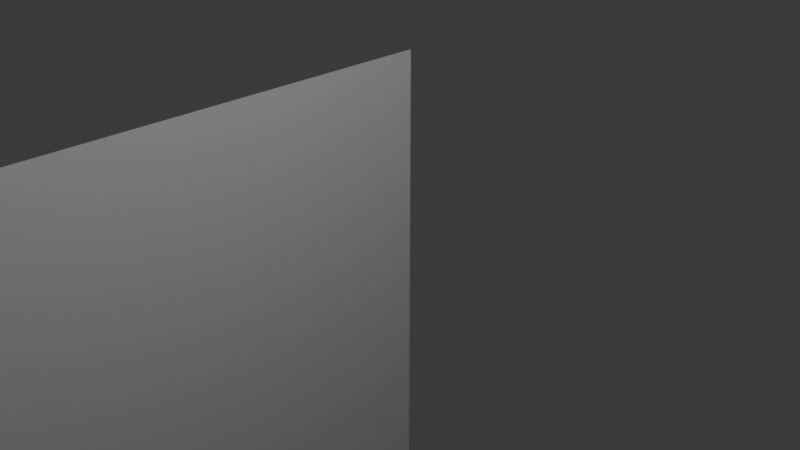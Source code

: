 # Source: point-constraint-demo.blend  (saved by Blender 5.0.119; exported with 4.5.12 LTS)
import bpy
from mathutils import Matrix  # noqa: F401  (used for matrix-valued properties, if any)

bpy.ops.wm.read_factory_settings(use_empty=True)
scene = bpy.context.scene
scene.name = 'Scene'

# ---- collections
col_collection = bpy.data.collections.new('Collection'); scene.collection.children.link(col_collection)

# ---- world
world_world = bpy.data.worlds.new('World'); scene.world = world_world
world_world.use_nodes = True; world_world.node_tree.nodes.clear()
_N = world_world.node_tree.nodes; _L = world_world.node_tree.links
n0 = _N.new('ShaderNodeOutputWorld'); n0.name = 'World Output'; n0.location = (200, 100)
n1 = _N.new('ShaderNodeBackground'); n1.name = 'Background'; n1.location = (-200, 100)
n1.inputs[0].default_value = (0.05088, 0.05088, 0.05088, 1.0)
_L.new(n1.outputs[0], n0.inputs[0])
n0.is_active_output = True
world_world.color = (0.05088, 0.05088, 0.05088)
world_world.sun_shadow_jitter_overblur = 0.0

# ---- cameras
cam_camera = bpy.data.cameras.new('Camera')
cam_camera.clip_end = 100.0
cam_camera.ortho_scale = 7.314

# ---- lights
light_light = bpy.data.lights.new('Light', 'POINT')
light_light.energy = 1000.0
light_light.shadow_soft_size = 0.1

# ---- meshes
me_grid = bpy.data.meshes.new('Grid')
me_grid.from_pydata([(-1.0, -1.0, -8.25e-23), (-0.8, -1.0, 1.183e-17), (-0.6, -1.0, 2.365e-17), (-0.4, -1.0, -2.365e-17), (-0.2, -1.0, -1.183e-17), (0.0, -1.0, -8.603e-23), (0.2, -1.0, -4.731e-17), (0.4, -1.0, 2.365e-17), (0.6, -1.0, -2.365e-17), (0.8, -1.0, -7.096e-17), (1.0, -1.0, -7.941e-23), (-1.0, -0.8, -8.25e-23), (-0.8, -0.8, 1.183e-17), (-0.6, -0.8, 2.365e-17), (-0.4, -0.8, -2.365e-17), (-0.2, -0.8, -1.183e-17), (0.0, -0.8, -8.603e-23), (0.2, -0.8, -4.731e-17), (0.4, -0.8, 2.365e-17), (0.6, -0.8, -2.365e-17), (0.8, -0.8, -7.096e-17), (1.0, -0.8, -7.941e-23), (-1.0, -0.6, -8.25e-23), (-0.8, -0.6, 1.183e-17), (-0.6, -0.6, 2.365e-17), (-0.4, -0.6, -2.365e-17), (-0.2, -0.6, -1.183e-17), (0.0, -0.6, -8.603e-23), (0.2, -0.6, -4.731e-17), (0.4, -0.6, 2.365e-17), (0.6, -0.6, -2.365e-17), (0.8, -0.6, -7.096e-17), (1.0, -0.6, -7.941e-23), (-1.0, -0.4, -8.25e-23), (-0.8, -0.4, 1.183e-17), (-0.6, -0.4, 2.365e-17), (-0.4, -0.4, -2.365e-17), (-0.2, -0.4, -1.183e-17), (0.0, -0.4, -8.603e-23), (0.2, -0.4, -4.731e-17), (0.4, -0.4, 2.365e-17), (0.6, -0.4, -2.365e-17), (0.8, -0.4, -7.096e-17), (1.0, -0.4, -7.941e-23), (-1.0, -0.2, -8.25e-23), (-0.8, -0.2, 1.183e-17), (-0.6, -0.2, 2.365e-17), (-0.4, -0.2, -2.365e-17), (-0.2, -0.2, -1.183e-17), (0.0, -0.2, -8.603e-23), (0.2, -0.2, -4.731e-17), (0.4, -0.2, 2.365e-17), (0.6, -0.2, -2.365e-17), (0.8, -0.2, -7.096e-17), (1.0, -0.2, -7.941e-23), (-1.0, 0.0, -8.25e-23), (-0.8, 0.0, 1.183e-17), (-0.6, 0.0, 2.365e-17), (-0.4, 0.0, -2.365e-17), (-0.2, 0.0, -1.183e-17), (0.0, 0.0, -8.603e-23), (0.2, 0.0, -4.731e-17), (0.4, 0.0, 2.365e-17), (0.6, 0.0, -2.365e-17), (0.8, 0.0, -7.096e-17), (1.0, 0.0, -7.941e-23), (-1.0, 0.2, -8.25e-23), (-0.8, 0.2, 1.183e-17), (-0.6, 0.2, 2.365e-17), (-0.4, 0.2, -2.365e-17), (-0.2, 0.2, -1.183e-17), (0.0, 0.2, -8.603e-23), (0.2, 0.2, -4.731e-17), (0.4, 0.2, 2.365e-17), (0.6, 0.2, -2.365e-17), (0.8, 0.2, -7.096e-17), (1.0, 0.2, -7.941e-23), (-1.0, 0.4, -8.25e-23), (-0.8, 0.4, 1.183e-17), (-0.6, 0.4, 2.365e-17), (-0.4, 0.4, -2.365e-17), (-0.2, 0.4, -1.183e-17), (0.0, 0.4, -8.603e-23), (0.2, 0.4, -4.731e-17), (0.4, 0.4, 2.365e-17), (0.6, 0.4, -2.365e-17), (0.8, 0.4, -7.096e-17), (1.0, 0.4, -7.941e-23), (-1.0, 0.6, -8.25e-23), (-0.8, 0.6, 1.183e-17), (-0.6, 0.6, 2.365e-17), (-0.4, 0.6, -2.365e-17), (-0.2, 0.6, -1.183e-17), (0.0, 0.6, -8.603e-23), (0.2, 0.6, -4.731e-17), (0.4, 0.6, 2.365e-17), (0.6, 0.6, -2.365e-17), (0.8, 0.6, -7.096e-17), (1.0, 0.6, -7.941e-23), (-1.0, 0.8, -8.25e-23), (-0.8, 0.8, 1.183e-17), (-0.6, 0.8, 2.365e-17), (-0.4, 0.8, -2.365e-17), (-0.2, 0.8, -1.183e-17), (0.0, 0.8, -8.603e-23), (0.2, 0.8, -4.731e-17), (0.4, 0.8, 2.365e-17), (0.6, 0.8, -2.365e-17), (0.8, 0.8, -7.096e-17), (1.0, 0.8, -7.941e-23), (-1.0, 1.0, -8.25e-23), (-0.8, 1.0, 1.183e-17), (-0.6, 1.0, 2.365e-17), (-0.4, 1.0, -2.365e-17), (-0.2, 1.0, -1.183e-17), (0.0, 1.0, -8.603e-23), (0.2, 1.0, -4.731e-17), (0.4, 1.0, 2.365e-17), (0.6, 1.0, -2.365e-17), (0.8, 1.0, -7.096e-17), (1.0, 1.0, -7.941e-23)], [], [(0, 1, 12, 11), (1, 2, 13, 12), (2, 3, 14, 13), (3, 4, 15, 14), (4, 5, 16, 15), (5, 6, 17, 16), (6, 7, 18, 17), (7, 8, 19, 18), (8, 9, 20, 19), (9, 10, 21, 20), (11, 12, 23, 22), (12, 13, 24, 23), (13, 14, 25, 24), (14, 15, 26, 25), (15, 16, 27, 26), (16, 17, 28, 27), (17, 18, 29, 28), (18, 19, 30, 29), (19, 20, 31, 30), (20, 21, 32, 31), (22, 23, 34, 33), (23, 24, 35, 34), (24, 25, 36, 35), (25, 26, 37, 36), (26, 27, 38, 37), (27, 28, 39, 38), (28, 29, 40, 39), (29, 30, 41, 40), (30, 31, 42, 41), (31, 32, 43, 42), (33, 34, 45, 44), (34, 35, 46, 45), (35, 36, 47, 46), (36, 37, 48, 47), (37, 38, 49, 48), (38, 39, 50, 49), (39, 40, 51, 50), (40, 41, 52, 51), (41, 42, 53, 52), (42, 43, 54, 53), (44, 45, 56, 55), (45, 46, 57, 56), (46, 47, 58, 57), (47, 48, 59, 58), (48, 49, 60, 59), (49, 50, 61, 60), (50, 51, 62, 61), (51, 52, 63, 62), (52, 53, 64, 63), (53, 54, 65, 64), (55, 56, 67, 66), (56, 57, 68, 67), (57, 58, 69, 68), (58, 59, 70, 69), (59, 60, 71, 70), (60, 61, 72, 71), (61, 62, 73, 72), (62, 63, 74, 73), (63, 64, 75, 74), (64, 65, 76, 75), (66, 67, 78, 77), (67, 68, 79, 78), (68, 69, 80, 79), (69, 70, 81, 80), (70, 71, 82, 81), (71, 72, 83, 82), (72, 73, 84, 83), (73, 74, 85, 84), (74, 75, 86, 85), (75, 76, 87, 86), (77, 78, 89, 88), (78, 79, 90, 89), (79, 80, 91, 90), (80, 81, 92, 91), (81, 82, 93, 92), (82, 83, 94, 93), (83, 84, 95, 94), (84, 85, 96, 95), (85, 86, 97, 96), (86, 87, 98, 97), (88, 89, 100, 99), (89, 90, 101, 100), (90, 91, 102, 101), (91, 92, 103, 102), (92, 93, 104, 103), (93, 94, 105, 104), (94, 95, 106, 105), (95, 96, 107, 106), (96, 97, 108, 107), (97, 98, 109, 108), (99, 100, 111, 110), (100, 101, 112, 111), (101, 102, 113, 112), (102, 103, 114, 113), (103, 104, 115, 114), (104, 105, 116, 115), (105, 106, 117, 116), (106, 107, 118, 117), (107, 108, 119, 118), (108, 109, 120, 119)])
_uv = me_grid.uv_layers.new(name='UVMap')
_uv.uv.foreach_set('vector', [0.0, 0.0, 0.8, 0.0, 0.8, 0.8, 0.0, 0.8, 0.8, 0.0, 1.6, 0.0, 1.6, 0.8, 0.8, 0.8, 1.6, 0.0, 2.4, 0.0, 2.4, 0.8, 1.6, 0.8, 2.4, 0.0, 3.2, 0.0, 3.2, 0.8, 2.4, 0.8, 3.2, 0.0, 4.0, 0.0, 4.0, 0.8, 3.2, 0.8, 4.0, 0.0, 4.8, 0.0, 4.8, 0.8, 4.0, 0.8, 4.8, 0.0, 5.6, 0.0, 5.6, 0.8, 4.8, 0.8, 5.6, 0.0, 6.4, 0.0, 6.4, 0.8, 5.6, 0.8, 6.4, 0.0, 7.2, 0.0, 7.2, 0.8, 6.4, 0.8, 7.2, 0.0, 8.0, 0.0, 8.0, 0.8, 7.2, 0.8, 0.0, 0.8, 0.8, 0.8, 0.8, 1.6, 0.0, 1.6, 0.8, 0.8, 1.6, 0.8, 1.6, 1.6, 0.8, 1.6, 1.6, 0.8, 2.4, 0.8, 2.4, 1.6, 1.6, 1.6, 2.4, 0.8, 3.2, 0.8, 3.2, 1.6, 2.4, 1.6, 3.2, 0.8, 4.0, 0.8, 4.0, 1.6, 3.2, 1.6, 4.0, 0.8, 4.8, 0.8, 4.8, 1.6, 4.0, 1.6, 4.8, 0.8, 5.6, 0.8, 5.6, 1.6, 4.8, 1.6, 5.6, 0.8, 6.4, 0.8, 6.4, 1.6, 5.6, 1.6, 6.4, 0.8, 7.2, 0.8, 7.2, 1.6, 6.4, 1.6, 7.2, 0.8, 8.0, 0.8, 8.0, 1.6, 7.2, 1.6, 0.0, 1.6, 0.8, 1.6, 0.8, 2.4, 0.0, 2.4, 0.8, 1.6, 1.6, 1.6, 1.6, 2.4, 0.8, 2.4, 1.6, 1.6, 2.4, 1.6, 2.4, 2.4, 1.6, 2.4, 2.4, 1.6, 3.2, 1.6, 3.2, 2.4, 2.4, 2.4, 3.2, 1.6, 4.0, 1.6, 4.0, 2.4, 3.2, 2.4, 4.0, 1.6, 4.8, 1.6, 4.8, 2.4, 4.0, 2.4, 4.8, 1.6, 5.6, 1.6, 5.6, 2.4, 4.8, 2.4, 5.6, 1.6, 6.4, 1.6, 6.4, 2.4, 5.6, 2.4, 6.4, 1.6, 7.2, 1.6, 7.2, 2.4, 6.4, 2.4, 7.2, 1.6, 8.0, 1.6, 8.0, 2.4, 7.2, 2.4, 0.0, 2.4, 0.8, 2.4, 0.8, 3.2, 0.0, 3.2, 0.8, 2.4, 1.6, 2.4, 1.6, 3.2, 0.8, 3.2, 1.6, 2.4, 2.4, 2.4, 2.4, 3.2, 1.6, 3.2, 2.4, 2.4, 3.2, 2.4, 3.2, 3.2, 2.4, 3.2, 3.2, 2.4, 4.0, 2.4, 4.0, 3.2, 3.2, 3.2, 4.0, 2.4, 4.8, 2.4, 4.8, 3.2, 4.0, 3.2, 4.8, 2.4, 5.6, 2.4, 5.6, 3.2, 4.8, 3.2, 5.6, 2.4, 6.4, 2.4, 6.4, 3.2, 5.6, 3.2, 6.4, 2.4, 7.2, 2.4, 7.2, 3.2, 6.4, 3.2, 7.2, 2.4, 8.0, 2.4, 8.0, 3.2, 7.2, 3.2, 0.0, 3.2, 0.8, 3.2, 0.8, 4.0, 0.0, 4.0, 0.8, 3.2, 1.6, 3.2, 1.6, 4.0, 0.8, 4.0, 1.6, 3.2, 2.4, 3.2, 2.4, 4.0, 1.6, 4.0, 2.4, 3.2, 3.2, 3.2, 3.2, 4.0, 2.4, 4.0, 3.2, 3.2, 4.0, 3.2, 4.0, 4.0, 3.2, 4.0, 4.0, 3.2, 4.8, 3.2, 4.8, 4.0, 4.0, 4.0, 4.8, 3.2, 5.6, 3.2, 5.6, 4.0, 4.8, 4.0, 5.6, 3.2, 6.4, 3.2, 6.4, 4.0, 5.6, 4.0, 6.4, 3.2, 7.2, 3.2, 7.2, 4.0, 6.4, 4.0, 7.2, 3.2, 8.0, 3.2, 8.0, 4.0, 7.2, 4.0, 0.0, 4.0, 0.8, 4.0, 0.8, 4.8, 0.0, 4.8, 0.8, 4.0, 1.6, 4.0, 1.6, 4.8, 0.8, 4.8, 1.6, 4.0, 2.4, 4.0, 2.4, 4.8, 1.6, 4.8, 2.4, 4.0, 3.2, 4.0, 3.2, 4.8, 2.4, 4.8, 3.2, 4.0, 4.0, 4.0, 4.0, 4.8, 3.2, 4.8, 4.0, 4.0, 4.8, 4.0, 4.8, 4.8, 4.0, 4.8, 4.8, 4.0, 5.6, 4.0, 5.6, 4.8, 4.8, 4.8, 5.6, 4.0, 6.4, 4.0, 6.4, 4.8, 5.6, 4.8, 6.4, 4.0, 7.2, 4.0, 7.2, 4.8, 6.4, 4.8, 7.2, 4.0, 8.0, 4.0, 8.0, 4.8, 7.2, 4.8, 0.0, 4.8, 0.8, 4.8, 0.8, 5.6, 0.0, 5.6, 0.8, 4.8, 1.6, 4.8, 1.6, 5.6, 0.8, 5.6, 1.6, 4.8, 2.4, 4.8, 2.4, 5.6, 1.6, 5.6, 2.4, 4.8, 3.2, 4.8, 3.2, 5.6, 2.4, 5.6, 3.2, 4.8, 4.0, 4.8, 4.0, 5.6, 3.2, 5.6, 4.0, 4.8, 4.8, 4.8, 4.8, 5.6, 4.0, 5.6, 4.8, 4.8, 5.6, 4.8, 5.6, 5.6, 4.8, 5.6, 5.6, 4.8, 6.4, 4.8, 6.4, 5.6, 5.6, 5.6, 6.4, 4.8, 7.2, 4.8, 7.2, 5.6, 6.4, 5.6, 7.2, 4.8, 8.0, 4.8, 8.0, 5.6, 7.2, 5.6, 0.0, 5.6, 0.8, 5.6, 0.8, 6.4, 0.0, 6.4, 0.8, 5.6, 1.6, 5.6, 1.6, 6.4, 0.8, 6.4, 1.6, 5.6, 2.4, 5.6, 2.4, 6.4, 1.6, 6.4, 2.4, 5.6, 3.2, 5.6, 3.2, 6.4, 2.4, 6.4, 3.2, 5.6, 4.0, 5.6, 4.0, 6.4, 3.2, 6.4, 4.0, 5.6, 4.8, 5.6, 4.8, 6.4, 4.0, 6.4, 4.8, 5.6, 5.6, 5.6, 5.6, 6.4, 4.8, 6.4, 5.6, 5.6, 6.4, 5.6, 6.4, 6.4, 5.6, 6.4, 6.4, 5.6, 7.2, 5.6, 7.2, 6.4, 6.4, 6.4, 7.2, 5.6, 8.0, 5.6, 8.0, 6.4, 7.2, 6.4, 0.0, 6.4, 0.8, 6.4, 0.8, 7.2, 0.0, 7.2, 0.8, 6.4, 1.6, 6.4, 1.6, 7.2, 0.8, 7.2, 1.6, 6.4, 2.4, 6.4, 2.4, 7.2, 1.6, 7.2, 2.4, 6.4, 3.2, 6.4, 3.2, 7.2, 2.4, 7.2, 3.2, 6.4, 4.0, 6.4, 4.0, 7.2, 3.2, 7.2, 4.0, 6.4, 4.8, 6.4, 4.8, 7.2, 4.0, 7.2, 4.8, 6.4, 5.6, 6.4, 5.6, 7.2, 4.8, 7.2, 5.6, 6.4, 6.4, 6.4, 6.4, 7.2, 5.6, 7.2, 6.4, 6.4, 7.2, 6.4, 7.2, 7.2, 6.4, 7.2, 7.2, 6.4, 8.0, 6.4, 8.0, 7.2, 7.2, 7.2, 0.0, 7.2, 0.8, 7.2, 0.8, 8.0, 0.0, 8.0, 0.8, 7.2, 1.6, 7.2, 1.6, 8.0, 0.8, 8.0, 1.6, 7.2, 2.4, 7.2, 2.4, 8.0, 1.6, 8.0, 2.4, 7.2, 3.2, 7.2, 3.2, 8.0, 2.4, 8.0, 3.2, 7.2, 4.0, 7.2, 4.0, 8.0, 3.2, 8.0, 4.0, 7.2, 4.8, 7.2, 4.8, 8.0, 4.0, 8.0, 4.8, 7.2, 5.6, 7.2, 5.6, 8.0, 4.8, 8.0, 5.6, 7.2, 6.4, 7.2, 6.4, 8.0, 5.6, 8.0, 6.4, 7.2, 7.2, 7.2, 7.2, 8.0, 6.4, 8.0, 7.2, 7.2, 8.0, 7.2, 8.0, 8.0, 7.2, 8.0])
me_grid.update()
me_grid_point_constraintmesh = bpy.data.meshes.new('Grid_point_constraintMesh')
me_grid_point_constraintmesh.from_pydata([(-4.0, -4.0, 0.0), (-4.0, 4.0, 0.0)], [], [])
me_grid_point_constraintmesh.update()

# ---- objects
ob_light = bpy.data.objects.new('Light', light_light)
ob_camera = bpy.data.objects.new('Camera', cam_camera)
ob_cloth = bpy.data.objects.new('Cloth', me_grid)
ob_solver = bpy.data.objects.new('solver', None)
ob_cloth_point_constraint = bpy.data.objects.new('cloth_point_constraint', me_grid_point_constraintmesh)

# ---- transforms, parenting, visibility, modifiers, constraints
ob_light.location = (4.076, 1.005, 5.904)
ob_light.rotation_euler = (0.6503, 0.05522, 1.866)
ob_light.lock_rotations_4d = False
ob_light.empty_display_type = 'ARROWS'
ob_light.color = (0.0, 0.0, 0.0, 0.0)
ob_light.lineart.crease_threshold = 0.0
ob_camera.location = (7.359, -6.926, 4.958)
ob_camera.rotation_euler = (1.109, 0.0, 0.8149)
ob_camera.lock_rotations_4d = False
ob_camera.empty_display_type = 'ARROWS'
ob_camera.color = (0.0, 0.0, 0.0, 0.0)
ob_camera.display_type = 'WIRE'
ob_camera.lineart.crease_threshold = 0.0
ob_cloth.location = (-4.0, 0.0, -4.0)
ob_cloth.rotation_euler = (0.0, 1.571, 0.0)
ob_cloth.scale = (4.0, 4.0, 4.0)
_m = ob_cloth.modifiers.new('Triangulate', 'TRIANGULATE')
ob_solver.location = (0.0, 0.0, 0.0)
ob_cloth_point_constraint.location = (0.0, 0.0, 0.0)

# ---- collection membership
col_collection.objects.link(ob_light)
col_collection.objects.link(ob_camera)
col_collection.objects.link(ob_cloth)
col_collection.objects.link(ob_solver)
col_collection.objects.link(ob_cloth_point_constraint)

# ---- scene / render settings (as saved in the file)
scene.camera = ob_camera
scene.frame_start = 1; scene.frame_end = 250; scene.frame_set(-4)
scene.render.engine = 'BLENDER_EEVEE_NEXT'
scene.render.bake_bias = 0.0
scene.render.bake_samples = 0
bpy.context.view_layer.update()
